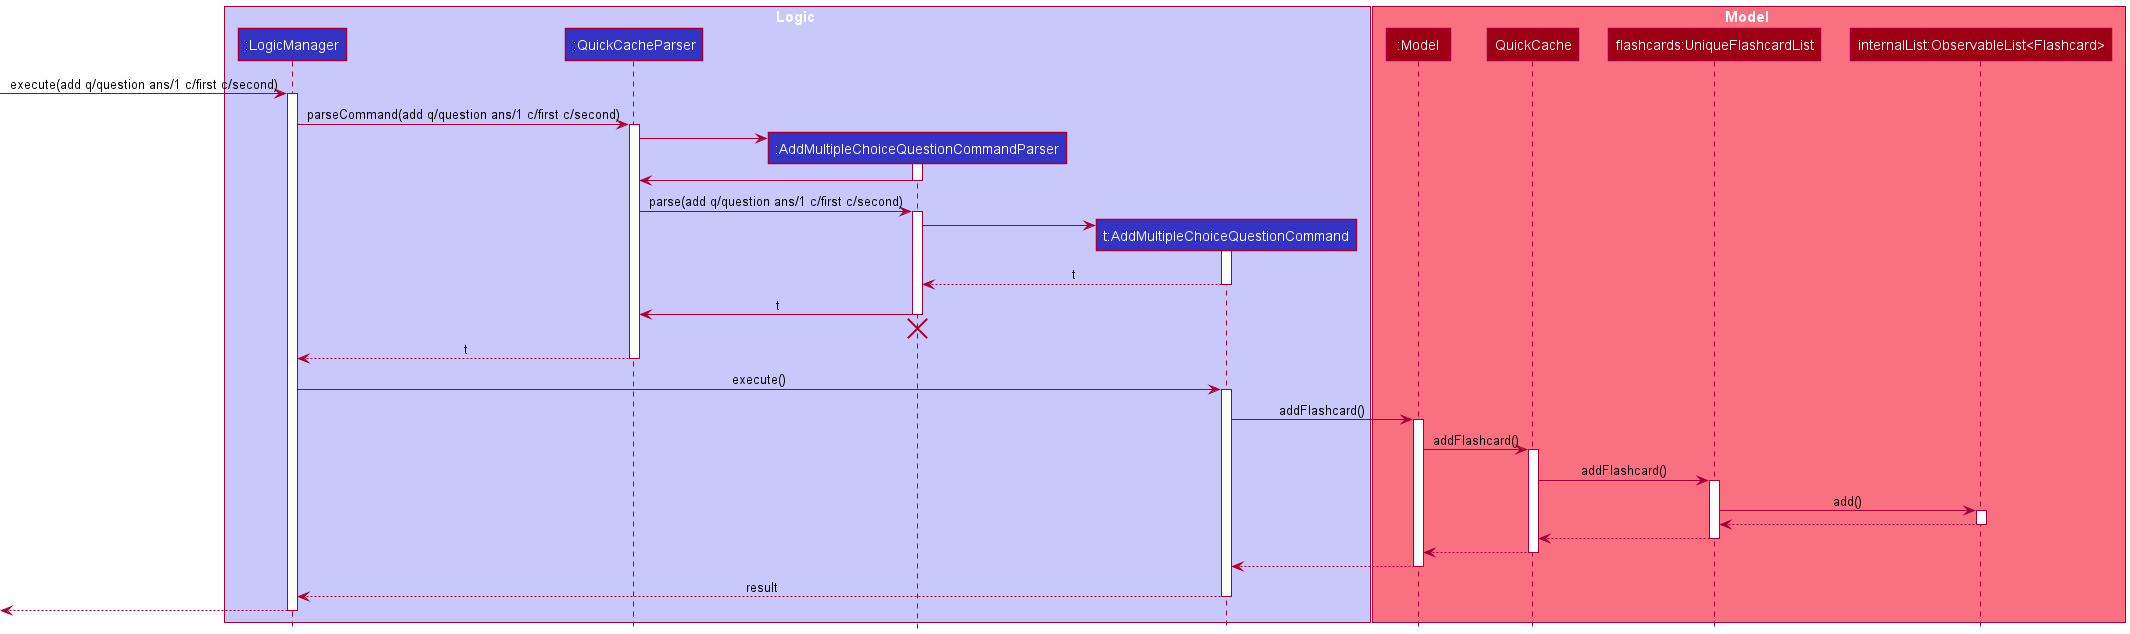

The diagram above was rendered by PlantUML. Its source (embedded in the PNG):
@startuml
!include style.puml

box Logic LOGIC_COLOR_T1
participant ":LogicManager" as LogicManager LOGIC_COLOR
participant ":QuickCacheParser" as QuickCacheParser LOGIC_COLOR
participant ":AddMultipleChoiceQuestionCommandParser" as AddMultipleChoiceQuestionCommandParser LOGIC_COLOR
participant "t:AddMultipleChoiceQuestionCommand" as AddMultipleChoiceQuestionCommand LOGIC_COLOR
end box

box Model MODEL_COLOR_T1
participant ":Model" as Model MODEL_COLOR
participant "QuickCache" as QuickCache MODEL_COLOR
participant "flashcards:UniqueFlashcardList" as Flashcards MODEL_COLOR
participant "internalList:ObservableList<Flashcard>" as ObservableList MODEL_COLOR
end box
[-> LogicManager : execute(add q/question ans/1 c/first c/second)
activate LogicManager

LogicManager -> QuickCacheParser : parseCommand(add q/question ans/1 c/first c/second)
activate QuickCacheParser

create AddMultipleChoiceQuestionCommandParser
QuickCacheParser -> AddMultipleChoiceQuestionCommandParser
activate AddMultipleChoiceQuestionCommandParser

AddMultipleChoiceQuestionCommandParser -> QuickCacheParser
deactivate AddMultipleChoiceQuestionCommandParser

QuickCacheParser -> AddMultipleChoiceQuestionCommandParser : parse(add q/question ans/1 c/first c/second)
activate AddMultipleChoiceQuestionCommandParser

create AddMultipleChoiceQuestionCommand
AddMultipleChoiceQuestionCommandParser -> AddMultipleChoiceQuestionCommand
activate AddMultipleChoiceQuestionCommand

AddMultipleChoiceQuestionCommand --> AddMultipleChoiceQuestionCommandParser : t
deactivate AddMultipleChoiceQuestionCommand

AddMultipleChoiceQuestionCommandParser -> QuickCacheParser : t
deactivate AddMultipleChoiceQuestionCommandParser

'Hidden arrow to position the destroy marker below the end of the activation bar.
AddMultipleChoiceQuestionCommandParser -[hidden]-> QuickCacheParser
destroy AddMultipleChoiceQuestionCommandParser

QuickCacheParser --> LogicManager : t
deactivate QuickCacheParser

LogicManager -> AddMultipleChoiceQuestionCommand : execute()
activate AddMultipleChoiceQuestionCommand

AddMultipleChoiceQuestionCommand -> Model : addFlashcard()
activate Model

Model -> QuickCache :addFlashcard()
activate QuickCache

QuickCache -> Flashcards :addFlashcard()
activate Flashcards

Flashcards -> ObservableList : add()
activate ObservableList
return

return

return

return

return result

[<--LogicManager
deactivate LogicManager
@enduml